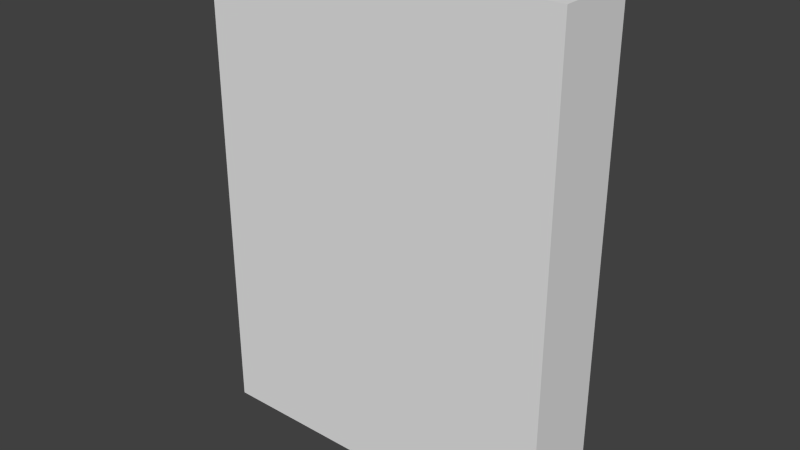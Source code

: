# Source: Software.blend  (saved by Blender 2.73.0; exported with 4.5.12 LTS)
import bpy
from mathutils import Matrix  # noqa: F401  (used for matrix-valued properties, if any)

bpy.ops.wm.read_factory_settings(use_empty=True)
scene = bpy.context.scene
scene.name = 'Scene'

# ---- collections
col_collection_1 = bpy.data.collections.new('Collection 1'); scene.collection.children.link(col_collection_1)

# ---- materials (node trees are filled in below, after node groups)
mat_material = bpy.data.materials.new('Material')
mat_material.alpha_threshold = 0.0
mat_material.use_transparent_shadow = False
mat_material.roughness = 0.5
mat_material.line_color = (0.0, 0.0, 0.0, 1.0)

# ---- material node trees

# ---- world
world_world = bpy.data.worlds.new('World'); scene.world = world_world
world_world.color = (0.05088, 0.05088, 0.05088)
world_world.use_sun_shadow = False
world_world.sun_shadow_jitter_overblur = 0.0
world_world.cycles.sampling_method = 'MANUAL'
world_world.cycles.sample_map_resolution = 256

# ---- meshes
me_cube = bpy.data.meshes.new('Cube')
me_cube.from_pydata([(-0.3758, 0.08371, -0.5042), (0.3758, 0.08371, -0.5042), (0.3758, -0.08371, -0.5042), (-0.3758, -0.08371, -0.5042), (-0.3758, 0.08371, 0.5042), (0.3758, 0.08371, 0.5042), (0.3758, -0.08371, 0.5042), (-0.3758, -0.08371, 0.5042)], [], [(0, 1, 2, 3), (4, 7, 6, 5), (0, 4, 5, 1), (1, 5, 6, 2), (2, 6, 7, 3), (4, 0, 3, 7)])
_uv = me_cube.uv_layers.new(name='UVMap')
_uv.uv.foreach_set('vector', [0.0, 0.0, 0.0, 0.0, 0.0, 0.0, 0.0, 0.0, 0.9999, 0.9999, 0.0001002, 0.9999, 9.998e-05, 0.0001003, 0.9999, 9.998e-05, 0.9999, 9.998e-05, 0.9999, 0.9999, 9.998e-05, 0.9999, 0.0001003, 0.0001001, 0.0, 0.0, 0.0, 0.0, 0.0, 0.0, 0.0, 0.0, 1.009, -0.004545, 0.995, 0.9933, 0.004268, 1.003, -0.003193, -0.0003031, 0.9999, 9.998e-05, 0.9999, 0.9999, 0.0001003, 0.9999, 9.998e-05, 0.0001002])
me_cube.materials.append(mat_material)
me_cube.use_remesh_preserve_volume = False
me_cube.use_remesh_preserve_attributes = False
me_cube.use_mirror_vertex_groups = False
me_cube.update()

# ---- objects
ob_software = bpy.data.objects.new('Software', me_cube)

# ---- transforms, parenting, visibility, modifiers, constraints
ob_software.location = (0.0, 0.0, 0.531)
ob_software.lock_rotations_4d = False
ob_software.empty_display_type = 'ARROWS'
ob_software.lineart.crease_threshold = 0.0

# ---- collection membership
col_collection_1.objects.link(ob_software)

# ---- scene / render settings (as saved in the file)
scene.frame_start = 1; scene.frame_end = 250; scene.frame_set(1)
scene.render.engine = 'BLENDER_EEVEE_NEXT'
scene.render.resolution_percentage = 50
scene.render.dither_intensity = 0.0
scene.cycles.use_denoising = False
scene.cycles.samples = 10
scene.cycles.sampling_pattern = 'TABULATED_SOBOL'
scene.cycles.light_sampling_threshold = 0.0
scene.cycles.use_adaptive_sampling = False
scene.cycles.use_light_tree = False
scene.cycles.blur_glossy = 0.0
scene.cycles.pixel_filter_type = 'GAUSSIAN'
scene.cycles.sample_clamp_indirect = 0.0
scene.view_settings.view_transform = 'Standard'
bpy.context.view_layer.update()

# ---- added for rendering (the .blend has no active camera and no usable light): camera, sun
cam_auto = bpy.data.cameras.new('AutoCamera')
cam_auto.lens = 50.0
cam_auto.sensor_width = 36.0
cam_auto.clip_end = 1000.0
ob_auto_camera = bpy.data.objects.new('AutoCamera', cam_auto)
scene.collection.objects.link(ob_auto_camera)
ob_auto_camera.location = (1.17398, -1.40877, 1.47013)
ob_auto_camera.rotation_euler = (1.09748, -7.21219e-08, 0.694738)
scene.camera = ob_auto_camera
light_auto_sun = bpy.data.lights.new('AutoSun', 'SUN')
light_auto_sun.energy = 3.0
light_auto_sun.angle = 0.0523599
ob_auto_sun = bpy.data.objects.new('AutoSun', light_auto_sun)
scene.collection.objects.link(ob_auto_sun)
ob_auto_sun.rotation_euler = (0.872665, 0.174533, 0.523599)
bpy.context.view_layer.update()
